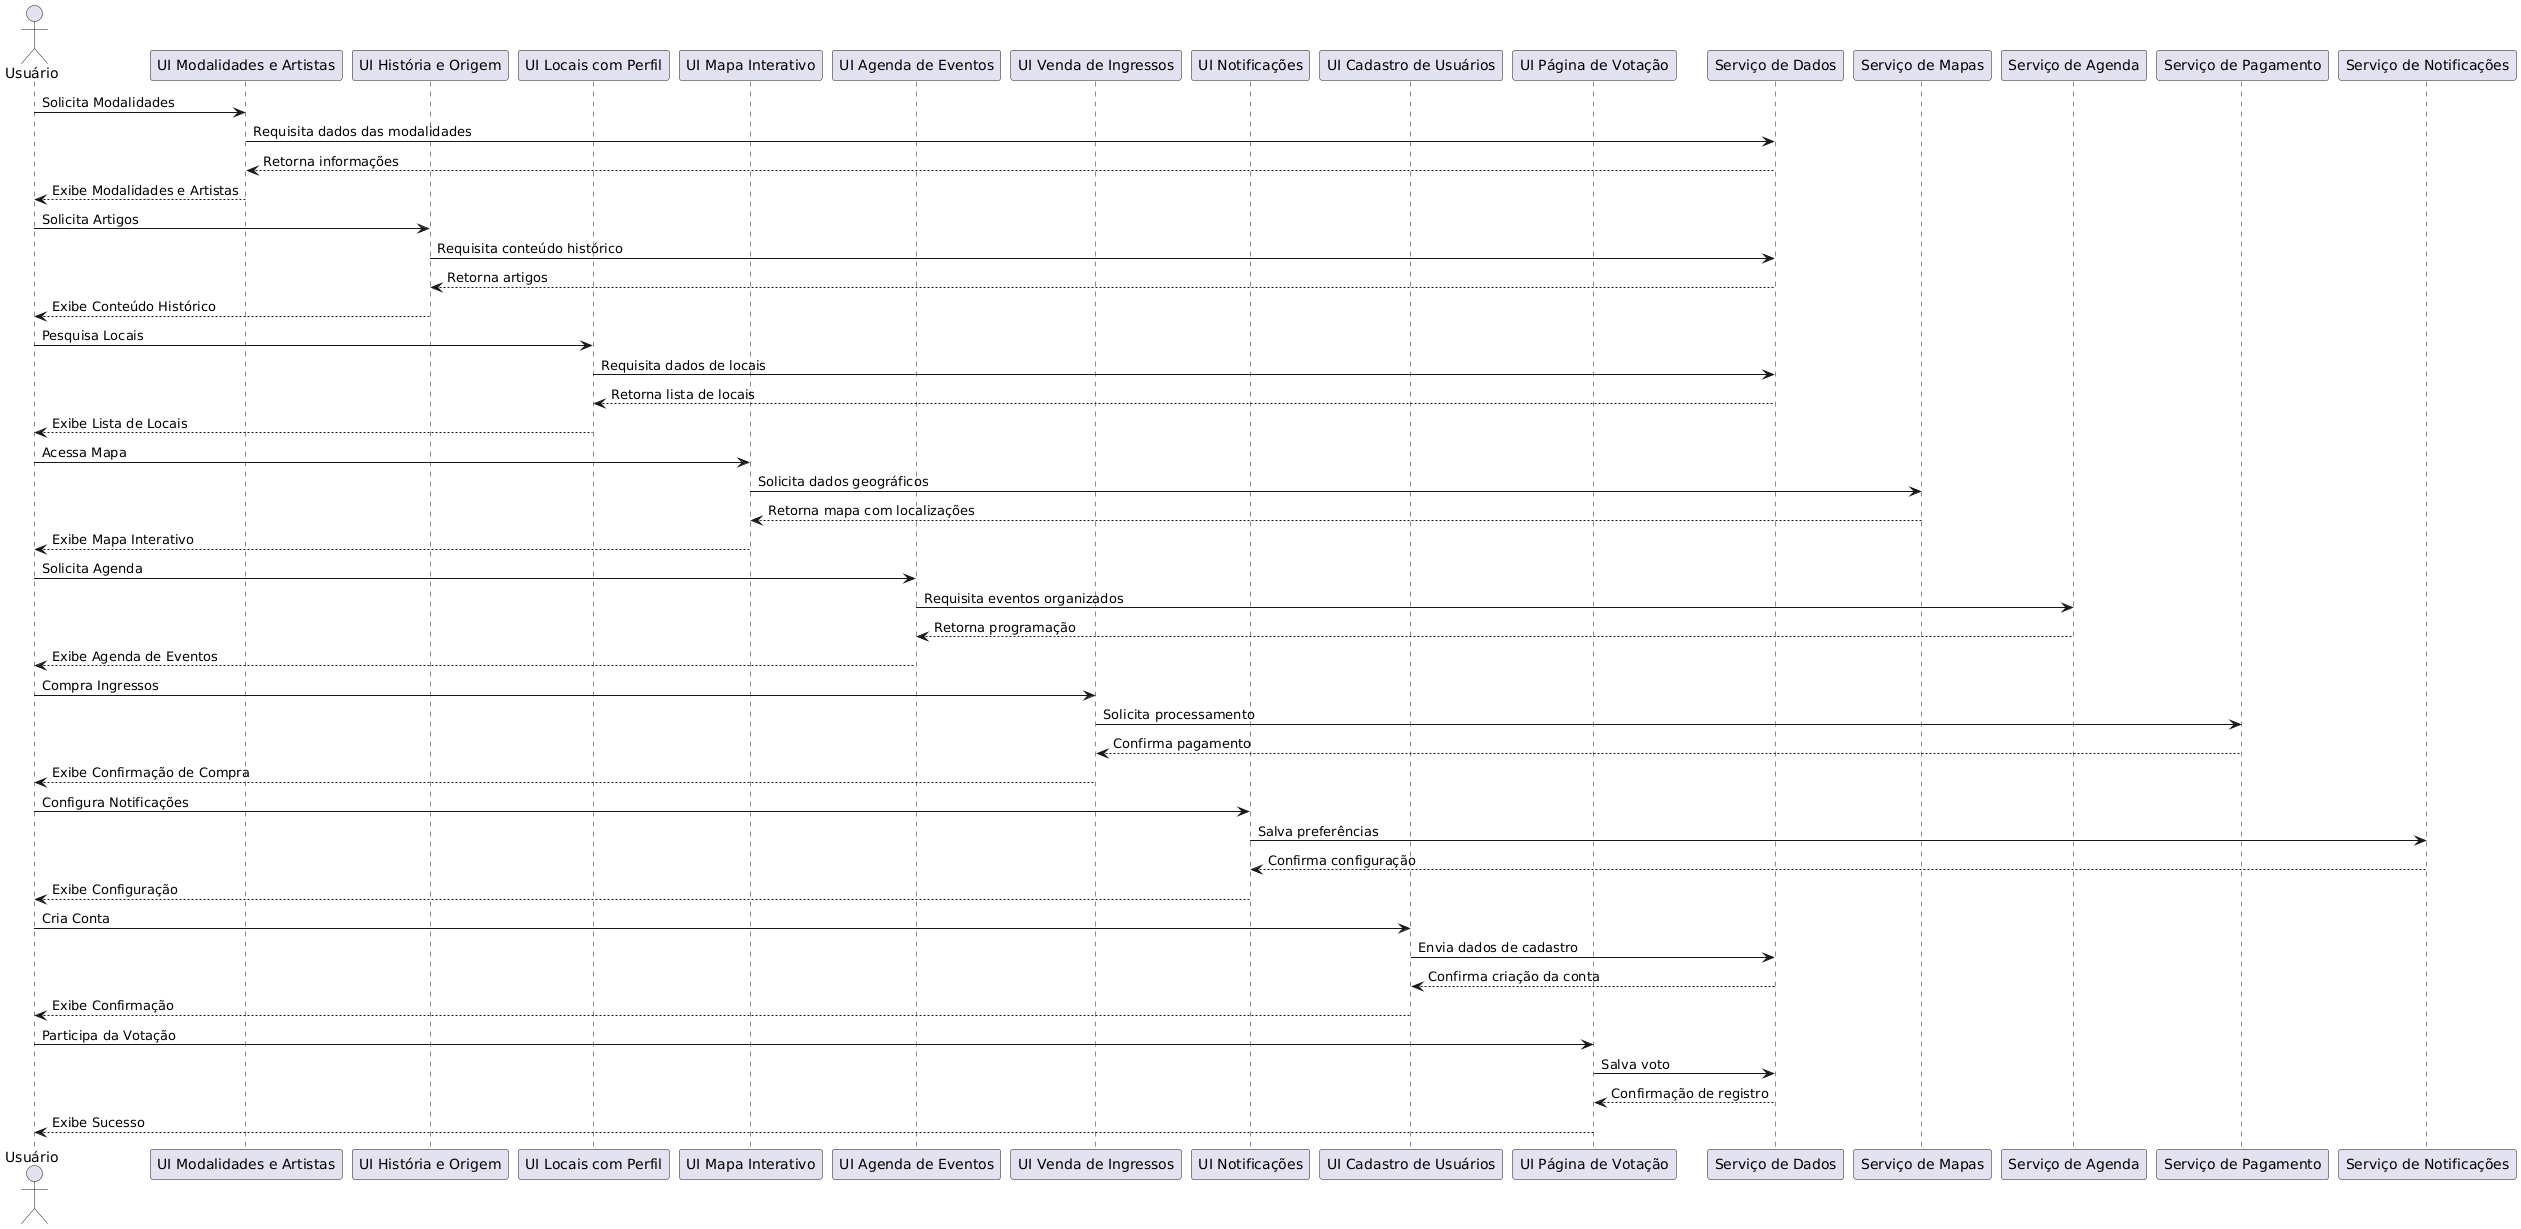

The diagram above was rendered by PlantUML. Its source (embedded in the PNG):
@startuml
actor "Usuário" as user
participant "UI Modalidades e Artistas" as uiModalidades
participant "UI História e Origem" as uiHistoria
participant "UI Locais com Perfil" as uiLocais
participant "UI Mapa Interativo" as uiMapa
participant "UI Agenda de Eventos" as uiAgenda
participant "UI Venda de Ingressos" as uiIngressos
participant "UI Notificações" as uiNotificacoes
participant "UI Cadastro de Usuários" as uiCadastro
participant "UI Página de Votação" as uiVotacao

user -> uiModalidades : Solicita Modalidades
uiModalidades -> "Serviço de Dados" : Requisita dados das modalidades
"Serviço de Dados" --> uiModalidades : Retorna informações
uiModalidades --> user : Exibe Modalidades e Artistas

user -> uiHistoria : Solicita Artigos
uiHistoria -> "Serviço de Dados" : Requisita conteúdo histórico
"Serviço de Dados" --> uiHistoria : Retorna artigos
uiHistoria --> user : Exibe Conteúdo Histórico

user -> uiLocais : Pesquisa Locais
uiLocais -> "Serviço de Dados" : Requisita dados de locais
"Serviço de Dados" --> uiLocais : Retorna lista de locais
uiLocais --> user : Exibe Lista de Locais

user -> uiMapa : Acessa Mapa
uiMapa -> "Serviço de Mapas" : Solicita dados geográficos
"Serviço de Mapas" --> uiMapa : Retorna mapa com localizações
uiMapa --> user : Exibe Mapa Interativo

user -> uiAgenda : Solicita Agenda
uiAgenda -> "Serviço de Agenda" : Requisita eventos organizados
"Serviço de Agenda" --> uiAgenda : Retorna programação
uiAgenda --> user : Exibe Agenda de Eventos

user -> uiIngressos : Compra Ingressos
uiIngressos -> "Serviço de Pagamento" : Solicita processamento
"Serviço de Pagamento" --> uiIngressos : Confirma pagamento
uiIngressos --> user : Exibe Confirmação de Compra

user -> uiNotificacoes : Configura Notificações
uiNotificacoes -> "Serviço de Notificações" : Salva preferências
"Serviço de Notificações" --> uiNotificacoes : Confirma configuração
uiNotificacoes --> user : Exibe Configuração

user -> uiCadastro : Cria Conta
uiCadastro -> "Serviço de Dados" : Envia dados de cadastro
"Serviço de Dados" --> uiCadastro : Confirma criação da conta
uiCadastro --> user : Exibe Confirmação

user -> uiVotacao : Participa da Votação
uiVotacao -> "Serviço de Dados" : Salva voto
"Serviço de Dados" --> uiVotacao : Confirmação de registro
uiVotacao --> user : Exibe Sucesso
@enduml